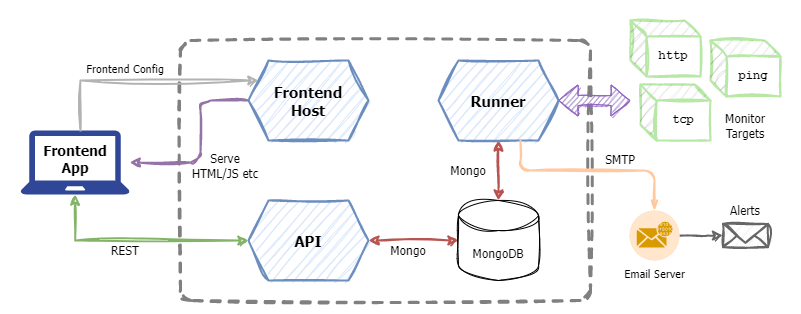

The diagram above was exported from draw.io. Its source (the exported page's mxGraphModel, read from the mxfile embedded in the PNG):
<mxGraphModel dx="350" dy="522" grid="1" gridSize="10" guides="1" tooltips="1" connect="1" arrows="1" fold="1" page="0" pageScale="1" pageWidth="827" pageHeight="1169" background="#ffffff" math="0" shadow="0">
  <root>
    <mxCell id="0" />
    <mxCell id="1" parent="0" />
    <mxCell id="H5QgP3_3cIOVjlh4MGi_-10" value="" style="rounded=1;whiteSpace=wrap;html=1;fillColor=none;glass=0;strokeColor=#808080;arcSize=4;sketch=1;curveFitting=1;jiggle=2;strokeWidth=3;dashed=1;" parent="1" vertex="1">
      <mxGeometry x="190" y="60" width="410" height="260" as="geometry" />
    </mxCell>
    <mxCell id="14" style="edgeStyle=orthogonalEdgeStyle;html=1;exitX=0;exitY=0.5;exitDx=0;exitDy=0;sketch=1;curveFitting=1;jiggle=2;fillColor=#e1d5e7;strokeColor=#9673a6;strokeWidth=2;" edge="1" parent="1" source="3" target="H5QgP3_3cIOVjlh4MGi_-8">
      <mxGeometry relative="1" as="geometry">
        <Array as="points">
          <mxPoint x="210" y="120" />
          <mxPoint x="210" y="182" />
        </Array>
      </mxGeometry>
    </mxCell>
    <mxCell id="3" value="Frontend&lt;br style=&quot;font-size: 15px;&quot;&gt;Host" style="shape=hexagon;perimeter=hexagonPerimeter2;whiteSpace=wrap;html=1;fixedSize=1;sketch=1;curveFitting=1;jiggle=2;fillColor=#dae8fc;strokeColor=#6c8ebf;strokeWidth=2;fontFamily=Tahoma;fontSize=15;fontStyle=1" parent="1" vertex="1">
      <mxGeometry x="258" y="80" width="120" height="80" as="geometry" />
    </mxCell>
    <mxCell id="7" value="" style="edgeStyle=none;html=1;sketch=1;curveFitting=1;jiggle=2;fillColor=#f8cecc;strokeColor=#b85450;strokeWidth=2;startArrow=classic;startFill=1;" parent="1" source="4" target="6" edge="1">
      <mxGeometry relative="1" as="geometry" />
    </mxCell>
    <mxCell id="4" value="API" style="shape=hexagon;perimeter=hexagonPerimeter2;whiteSpace=wrap;html=1;fixedSize=1;sketch=1;curveFitting=1;jiggle=2;fillColor=#dae8fc;strokeColor=#6c8ebf;strokeWidth=2;fontFamily=Tahoma;fontSize=15;fontStyle=1" parent="1" vertex="1">
      <mxGeometry x="258" y="220" width="120" height="80" as="geometry" />
    </mxCell>
    <mxCell id="8" value="" style="edgeStyle=none;html=1;sketch=1;curveFitting=1;jiggle=2;fillColor=#f8cecc;strokeColor=#b85450;strokeWidth=2;startArrow=classic;startFill=1;" parent="1" source="5" target="6" edge="1">
      <mxGeometry relative="1" as="geometry" />
    </mxCell>
    <mxCell id="5" value="Runner" style="shape=hexagon;perimeter=hexagonPerimeter2;whiteSpace=wrap;html=1;fixedSize=1;sketch=1;curveFitting=1;jiggle=2;fillColor=#dae8fc;strokeColor=#6c8ebf;strokeWidth=2;fontFamily=Tahoma;fontSize=15;fontStyle=1" parent="1" vertex="1">
      <mxGeometry x="448" y="80" width="120" height="80" as="geometry" />
    </mxCell>
    <mxCell id="6" value="MongoDB" style="shape=cylinder3;whiteSpace=wrap;html=1;boundedLbl=1;backgroundOutline=1;size=15;sketch=1;curveFitting=1;jiggle=2;fontFamily=Tahoma;" parent="1" vertex="1">
      <mxGeometry x="468" y="220" width="80" height="80" as="geometry" />
    </mxCell>
    <mxCell id="H5QgP3_3cIOVjlh4MGi_-12" style="edgeStyle=orthogonalEdgeStyle;rounded=0;orthogonalLoop=1;jettySize=auto;html=1;entryX=0;entryY=0.5;entryDx=0;entryDy=0;sketch=1;curveFitting=1;jiggle=2;fillColor=#d5e8d4;strokeColor=#82b366;strokeWidth=2;startArrow=classic;startFill=1;" parent="1" source="H5QgP3_3cIOVjlh4MGi_-8" target="4" edge="1">
      <mxGeometry relative="1" as="geometry">
        <Array as="points">
          <mxPoint x="85" y="260" />
        </Array>
      </mxGeometry>
    </mxCell>
    <mxCell id="H5QgP3_3cIOVjlh4MGi_-8" value="" style="sketch=0;pointerEvents=1;shadow=0;dashed=0;html=1;strokeColor=none;fillColor=#2F4796;labelPosition=center;verticalLabelPosition=bottom;verticalAlign=top;outlineConnect=0;align=center;shape=mxgraph.office.devices.laptop;" parent="1" vertex="1">
      <mxGeometry x="30" y="150" width="109.18" height="64" as="geometry" />
    </mxCell>
    <mxCell id="9" value="" style="whiteSpace=wrap;html=1;aspect=fixed;strokeColor=none;" parent="1" vertex="1">
      <mxGeometry x="10" y="20" width="30" height="30" as="geometry" />
    </mxCell>
    <mxCell id="10" value="" style="whiteSpace=wrap;html=1;aspect=fixed;strokeColor=none;" parent="1" vertex="1">
      <mxGeometry x="780" y="303" width="30" height="30" as="geometry" />
    </mxCell>
    <mxCell id="11" value="Frontend App" style="text;html=1;strokeColor=none;fillColor=none;align=center;verticalAlign=middle;whiteSpace=wrap;rounded=0;fontFamily=Tahoma;fontSize=14;fontStyle=1" vertex="1" parent="1">
      <mxGeometry x="54.59" y="164" width="60" height="30" as="geometry" />
    </mxCell>
    <mxCell id="15" style="edgeStyle=orthogonalEdgeStyle;rounded=0;orthogonalLoop=1;jettySize=auto;html=1;sketch=1;curveFitting=1;jiggle=2;fillColor=#f5f5f5;strokeColor=#B3B3B3;strokeWidth=2;" edge="1" parent="1" target="3">
      <mxGeometry relative="1" as="geometry">
        <Array as="points">
          <mxPoint x="90" y="100" />
        </Array>
        <mxPoint x="90" y="150" as="sourcePoint" />
        <mxPoint x="140" y="70" as="targetPoint" />
      </mxGeometry>
    </mxCell>
    <mxCell id="17" value="http" style="shape=cube;whiteSpace=wrap;html=1;boundedLbl=1;backgroundOutline=1;darkOpacity=0.05;darkOpacity2=0.1;sketch=1;strokeWidth=2;curveFitting=1;jiggle=2;size=16;strokeColor=#B7E8A5;fontFamily=Courier New;fontStyle=1" vertex="1" parent="1">
      <mxGeometry x="640" y="40" width="70" height="56" as="geometry" />
    </mxCell>
    <mxCell id="19" value="ping" style="shape=cube;whiteSpace=wrap;html=1;boundedLbl=1;backgroundOutline=1;darkOpacity=0.05;darkOpacity2=0.1;sketch=1;strokeWidth=2;curveFitting=1;jiggle=2;size=16;strokeColor=#B7E8A5;fontFamily=Courier New;fontStyle=1" vertex="1" parent="1">
      <mxGeometry x="720" y="60" width="70" height="56" as="geometry" />
    </mxCell>
    <mxCell id="21" value="" style="shape=flexArrow;endArrow=classic;html=1;sketch=1;strokeWidth=1;fillColor=#9479BD;strokeColor=#9161C2;startArrow=block;" edge="1" parent="1" source="5">
      <mxGeometry width="50" height="50" relative="1" as="geometry">
        <mxPoint x="420" y="250" as="sourcePoint" />
        <mxPoint x="640" y="120" as="targetPoint" />
      </mxGeometry>
    </mxCell>
    <mxCell id="22" value="Frontend Config" style="text;html=1;strokeColor=none;fillColor=none;align=center;verticalAlign=middle;whiteSpace=wrap;rounded=0;fontFamily=Tahoma;fontSize=11;" vertex="1" parent="1">
      <mxGeometry x="70" y="80" width="130" height="16" as="geometry" />
    </mxCell>
    <mxCell id="23" value="tcp" style="shape=cube;whiteSpace=wrap;html=1;boundedLbl=1;backgroundOutline=1;darkOpacity=0.05;darkOpacity2=0.1;sketch=1;strokeWidth=2;curveFitting=1;jiggle=2;size=16;strokeColor=#B7E8A5;fontFamily=Courier New;fontStyle=1" vertex="1" parent="1">
      <mxGeometry x="650" y="104" width="70" height="56" as="geometry" />
    </mxCell>
    <mxCell id="24" value="Monitor&lt;br&gt;Targets" style="text;html=1;strokeColor=none;fillColor=none;align=center;verticalAlign=middle;whiteSpace=wrap;rounded=0;fontFamily=Tahoma;" vertex="1" parent="1">
      <mxGeometry x="725" y="130" width="60" height="30" as="geometry" />
    </mxCell>
    <mxCell id="25" value="REST" style="text;html=1;strokeColor=none;fillColor=none;align=center;verticalAlign=middle;whiteSpace=wrap;rounded=0;fontFamily=Tahoma;" vertex="1" parent="1">
      <mxGeometry x="105" y="260" width="60" height="20" as="geometry" />
    </mxCell>
    <mxCell id="28" value="Serve HTML/JS etc" style="text;html=1;strokeColor=none;fillColor=none;align=center;verticalAlign=middle;whiteSpace=wrap;rounded=0;fontFamily=Tahoma;" vertex="1" parent="1">
      <mxGeometry x="195" y="170" width="80" height="30" as="geometry" />
    </mxCell>
    <mxCell id="29" value="Mongo" style="text;html=1;strokeColor=none;fillColor=none;align=center;verticalAlign=middle;whiteSpace=wrap;rounded=0;fontFamily=Tahoma;" vertex="1" parent="1">
      <mxGeometry x="448" y="180" width="60" height="20" as="geometry" />
    </mxCell>
    <mxCell id="30" value="Mongo" style="text;html=1;strokeColor=none;fillColor=none;align=center;verticalAlign=middle;whiteSpace=wrap;rounded=0;fontFamily=Tahoma;" vertex="1" parent="1">
      <mxGeometry x="388" y="260" width="60" height="20" as="geometry" />
    </mxCell>
    <mxCell id="33" style="edgeStyle=orthogonalEdgeStyle;sketch=1;html=1;strokeColor=#FFC89E;strokeWidth=2;fontFamily=Tahoma;fontSize=11;startArrow=openThin;startFill=0;endArrow=none;endFill=0;fillColor=#ffe6cc;exitX=0.5;exitY=0;exitDx=0;exitDy=0;exitPerimeter=0;" edge="1" parent="1" source="35">
      <mxGeometry relative="1" as="geometry">
        <mxPoint x="530" y="160" as="targetPoint" />
        <mxPoint x="740" y="180" as="sourcePoint" />
        <Array as="points">
          <mxPoint x="664" y="190" />
          <mxPoint x="530" y="190" />
        </Array>
      </mxGeometry>
    </mxCell>
    <mxCell id="34" value="SMTP" style="text;html=1;strokeColor=none;fillColor=none;align=center;verticalAlign=middle;whiteSpace=wrap;rounded=0;fontFamily=Tahoma;" vertex="1" parent="1">
      <mxGeometry x="600" y="169" width="60" height="20" as="geometry" />
    </mxCell>
    <mxCell id="39" value="" style="edgeStyle=orthogonalEdgeStyle;sketch=1;html=1;strokeColor=#666666;strokeWidth=2;fontFamily=Tahoma;fontSize=11;startArrow=none;startFill=0;endArrow=classic;endFill=1;fillColor=#f5f5f5;" edge="1" parent="1" source="35" target="38">
      <mxGeometry relative="1" as="geometry" />
    </mxCell>
    <mxCell id="35" value="Email Server" style="fillColor=#ffe6cc;verticalLabelPosition=bottom;sketch=0;html=1;strokeColor=#d79b00;verticalAlign=top;align=center;points=[[0.145,0.145,0],[0.5,0,0],[0.855,0.145,0],[1,0.5,0],[0.855,0.855,0],[0.5,1,0],[0.145,0.855,0],[0,0.5,0]];pointerEvents=1;shape=mxgraph.cisco_safe.compositeIcon;bgIcon=ellipse;resIcon=mxgraph.cisco_safe.capability.email_encryption;dashed=1;strokeWidth=2;fontFamily=Tahoma;fontSize=11;" vertex="1" parent="1">
      <mxGeometry x="639" y="230" width="50" height="50" as="geometry" />
    </mxCell>
    <mxCell id="38" value="" style="html=1;verticalLabelPosition=bottom;align=center;labelBackgroundColor=#ffffff;verticalAlign=top;strokeWidth=2;strokeColor=#666666;shadow=0;dashed=0;shape=mxgraph.ios7.icons.mail;fontFamily=Tahoma;fontSize=11;sketch=1;curveFitting=1;jiggle=2;fillColor=#f5f5f5;fontColor=#333333;" vertex="1" parent="1">
      <mxGeometry x="732.5" y="243.38" width="45" height="23.25" as="geometry" />
    </mxCell>
    <mxCell id="40" value="Alerts" style="text;html=1;strokeColor=none;fillColor=none;align=center;verticalAlign=middle;whiteSpace=wrap;rounded=0;fontFamily=Tahoma;" vertex="1" parent="1">
      <mxGeometry x="725" y="220" width="60" height="20" as="geometry" />
    </mxCell>
  </root>
</mxGraphModel>